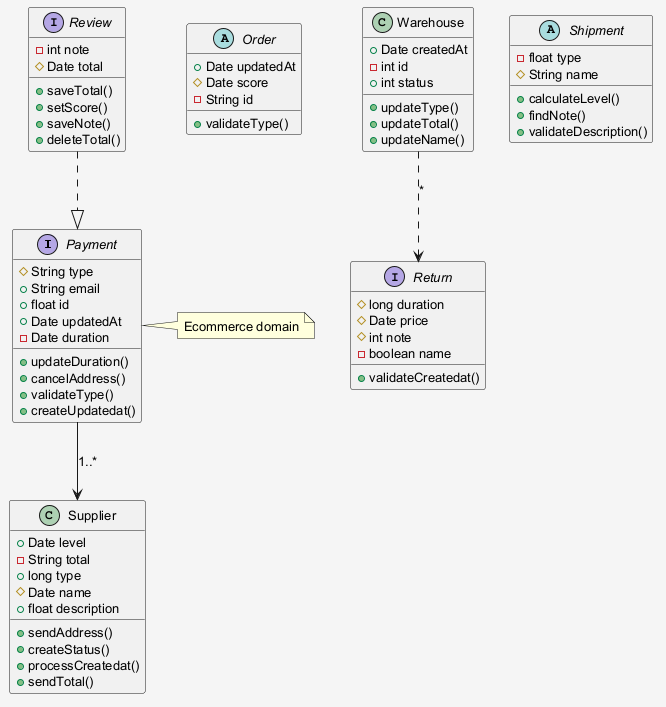

The diagram above was rendered by PlantUML. Its source (embedded in the PNG):
@startuml
skinparam shadowing false
skinparam backgroundColor #F5F5F5
skinparam defaultFontSize 13
interface Payment {
  #String type
  +String email
  +float id
  +Date updatedAt
  -Date duration
  +updateDuration()
  +cancelAddress()
  +validateType()
  +createUpdatedat()
}
abstract class Order {
  +Date updatedAt
  #Date score
  -String id
  +validateType()
}
class Warehouse {
  +Date createdAt
  -int id
  +int status
  +updateType()
  +updateTotal()
  +updateName()
}
interface Return {
  #long duration
  #Date price
  #int note
  -boolean name
  +validateCreatedat()
}
abstract class Shipment {
  -float type
  #String name
  +calculateLevel()
  +findNote()
  +validateDescription()
}
interface Review {
  -int note
  #Date total
  +saveTotal()
  +setScore()
  +saveNote()
  +deleteTotal()
}
class Supplier {
  +Date level
  -String total
  +long type
  #Date name
  +float description
  +sendAddress()
  +createStatus()
  +processCreatedat()
  +sendTotal()
}
Payment --> Supplier : "1..*"
Warehouse ..> Return : "*"
Review ..|> Payment
note right of Payment : Ecommerce domain
@enduml